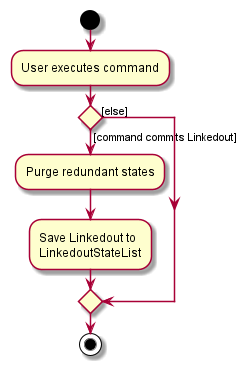

The diagram above was rendered by PlantUML. Its source (embedded in the PNG):
@startuml
start
:User executes command;

'Since the beta syntax does not support placing the condition outside the
'diamond we place it as the true branch instead.

if () then ([command commits Linkedout])
    :Purge redundant states;
    :Save Linkedout to
    LinkedoutStateList;
else ([else])
endif
stop
@enduml